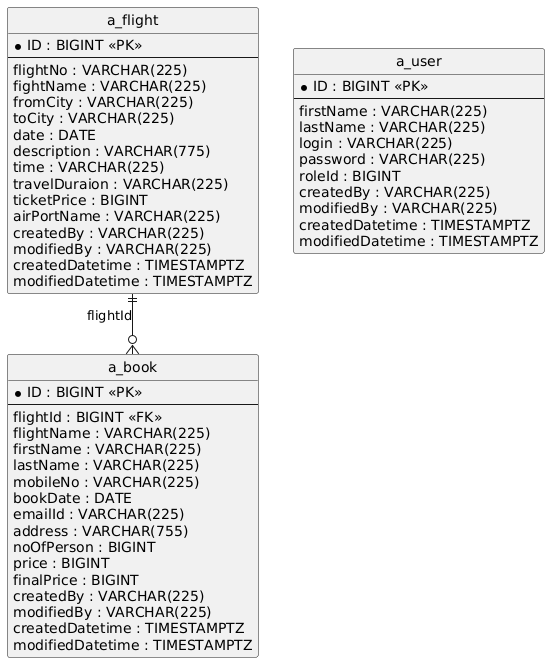

The diagram above was rendered by PlantUML. Its source (embedded in the PNG):
@startuml
hide circle
skinparam linetype ortho

entity "a_book" as a_book {
  * ID : BIGINT <<PK>>
  --
  flightId : BIGINT <<FK>>
  flightName : VARCHAR(225)
  firstName : VARCHAR(225)
  lastName : VARCHAR(225)
  mobileNo : VARCHAR(225)
  bookDate : DATE
  emailId : VARCHAR(225)
  address : VARCHAR(755)
  noOfPerson : BIGINT
  price : BIGINT
  finalPrice : BIGINT
  createdBy : VARCHAR(225)
  modifiedBy : VARCHAR(225)
  createdDatetime : TIMESTAMPTZ
  modifiedDatetime : TIMESTAMPTZ
}

entity "a_flight" as a_flight {
  * ID : BIGINT <<PK>>
  --
  flightNo : VARCHAR(225)
  fightName : VARCHAR(225)
  fromCity : VARCHAR(225)
  toCity : VARCHAR(225)
  date : DATE
  description : VARCHAR(775)
  time : VARCHAR(225)
  travelDuraion : VARCHAR(225)
  ticketPrice : BIGINT
  airPortName : VARCHAR(225)
  createdBy : VARCHAR(225)
  modifiedBy : VARCHAR(225)
  createdDatetime : TIMESTAMPTZ
  modifiedDatetime : TIMESTAMPTZ
}

entity "a_user" as a_user {
  * ID : BIGINT <<PK>>
  --
  firstName : VARCHAR(225)
  lastName : VARCHAR(225)
  login : VARCHAR(225)
  password : VARCHAR(225)
  roleId : BIGINT
  createdBy : VARCHAR(225)
  modifiedBy : VARCHAR(225)
  createdDatetime : TIMESTAMPTZ
  modifiedDatetime : TIMESTAMPTZ
}

a_flight ||--o{ a_book : "flightId"
@enduml